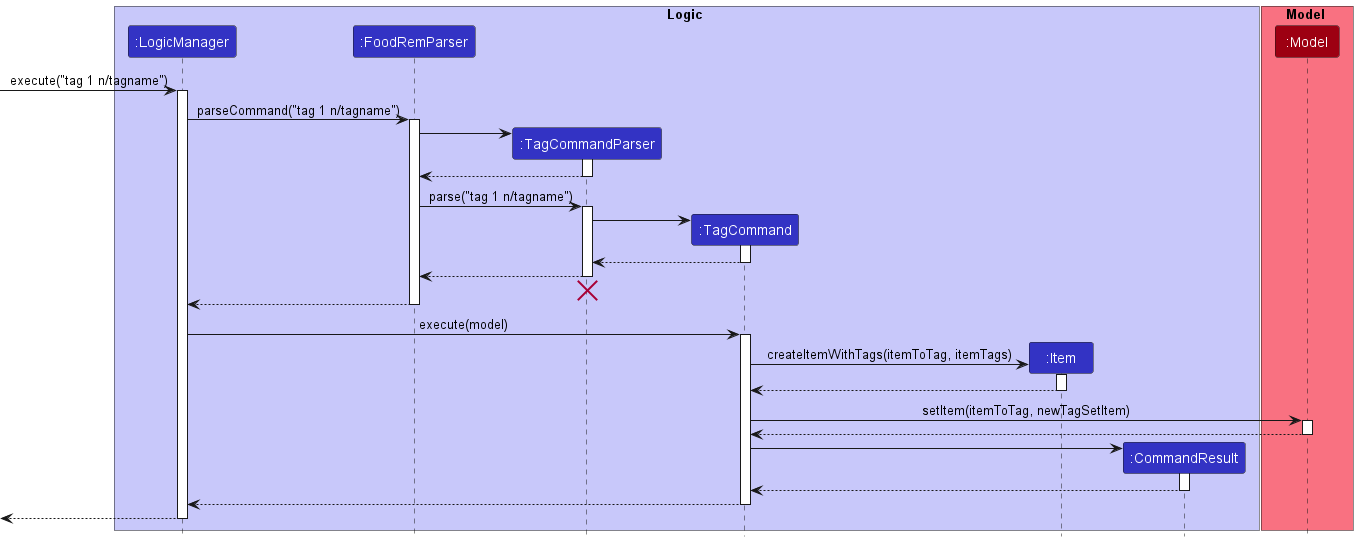

The diagram above was rendered by PlantUML. Its source (embedded in the PNG):
@startuml
!include style.puml

box Logic LOGIC_COLOR_T1
participant ":LogicManager" as LogicManager LOGIC_COLOR
participant ":FoodRemParser" as FoodRemParser LOGIC_COLOR
participant ":TagCommandParser" as TagCommandParser LOGIC_COLOR
participant ":TagCommand" as TagCommand LOGIC_COLOR
participant ":Item" as Item LOGIC_COLOR
participant ":CommandResult" as CommandResult LOGIC_COLOR

end box

box Model MODEL_COLOR_T1
participant ":Model" as Model MODEL_COLOR
end box

[-> LogicManager : execute("tag 1 n/tagname")
activate LogicManager

LogicManager -> FoodRemParser : parseCommand("tag 1 n/tagname")
activate FoodRemParser

create TagCommandParser
FoodRemParser -> TagCommandParser
activate TagCommandParser

TagCommandParser --> FoodRemParser
deactivate TagCommandParser

FoodRemParser -> TagCommandParser : parse("tag 1 n/tagname")
activate TagCommandParser

create TagCommand
TagCommandParser -> TagCommand
activate TagCommand

TagCommand --> TagCommandParser :
deactivate TagCommand

TagCommandParser --> FoodRemParser :
deactivate TagCommandParser
'Hidden arrow to position the destroy marker below the end of the activation bar.
TagCommandParser -[hidden]-> FoodRemParser
destroy TagCommandParser

FoodRemParser --> LogicManager :
deactivate FoodRemParser

LogicManager -> TagCommand : execute(model)
activate TagCommand

create Item
TagCommand -> Item : createItemWithTags(itemToTag, itemTags)
activate Item

Item --> TagCommand
deactivate Item

TagCommand -> Model : setItem(itemToTag, newTagSetItem)
activate Model

Model --> TagCommand
deactivate Model

create CommandResult
TagCommand -> CommandResult
activate CommandResult

CommandResult --> TagCommand
deactivate CommandResult

TagCommand --> LogicManager 
deactivate TagCommand

[<--LogicManager
deactivate LogicManager
@enduml